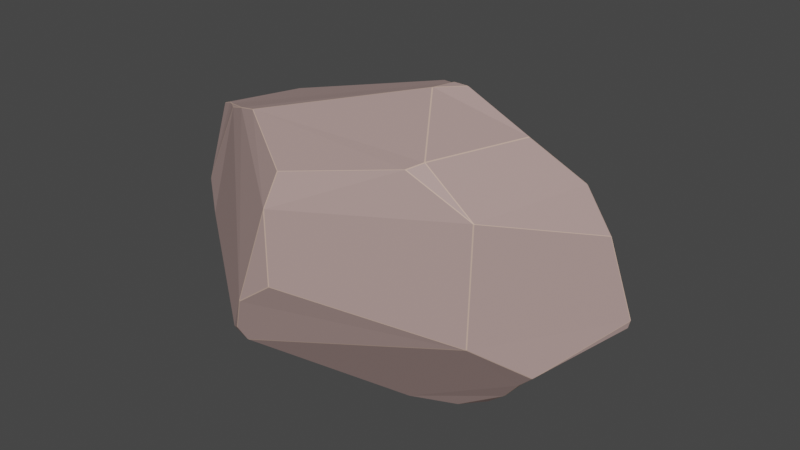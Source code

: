 # Source: Moyen_cailloux2.blend  (saved by Blender 3.4.6; exported with 4.5.12 LTS)
import bpy
from mathutils import Matrix  # noqa: F401  (used for matrix-valued properties, if any)

bpy.ops.wm.read_factory_settings(use_empty=True)
scene = bpy.context.scene
scene.name = 'Scene'

# ---- collections
col_collection = bpy.data.collections.new('Collection'); scene.collection.children.link(col_collection)

# ---- materials (node trees are filled in below, after node groups)
mat_main = bpy.data.materials.new('Main')
mat_main.use_transparent_shadow = False
mat_main.diffuse_color = (0.4385, 0.3064, 0.2865, 1.0)
mat_main.roughness = 0.7
mat_edges = bpy.data.materials.new('Edges')
mat_edges.use_transparent_shadow = False
mat_edges.diffuse_color = (0.6267, 0.436, 0.3522, 1.0)
mat_edges.roughness = 0.7

# ---- material node trees
mat_main.use_nodes = True; mat_main.node_tree.nodes.clear()
_N = mat_main.node_tree.nodes; _L = mat_main.node_tree.links
n0 = _N.new('ShaderNodeBsdfPrincipled'); n0.name = 'Principled BSDF'; n0.location = (10, 300)
n0.distribution = 'GGX'
n0.subsurface_method = 'RANDOM_WALK_SKIN'
n0.inputs[0].default_value = (0.4385, 0.3064, 0.2865, 1.0)
n0.inputs[2].default_value = 0.7
n0.inputs[3].default_value = 1.45
n0.inputs[27].default_value = (0.0, 0.0, 0.0, 1.0)
n0.inputs[28].default_value = 1.0
n1 = _N.new('ShaderNodeOutputMaterial'); n1.name = 'Material Output'; n1.location = (300, 300)
n2 = _N.new('ShaderNodeNormalMap'); n2.name = 'Normal Map'; n2.location = (-300, -300)
n2.label = 'Normal/Map'
n2.inputs[0].default_value = 0.0
_L.new(n0.outputs[0], n1.inputs[0])
_L.new(n2.outputs[0], n0.inputs[5])
n1.is_active_output = True
mat_edges.use_nodes = True; mat_edges.node_tree.nodes.clear()
_N = mat_edges.node_tree.nodes; _L = mat_edges.node_tree.links
n0 = _N.new('ShaderNodeBsdfPrincipled'); n0.name = 'Principled BSDF'; n0.location = (10, 300)
n0.distribution = 'GGX'
n0.subsurface_method = 'RANDOM_WALK_SKIN'
n0.inputs[0].default_value = (0.6267, 0.436, 0.3522, 1.0)
n0.inputs[2].default_value = 0.7
n0.inputs[3].default_value = 1.45
n0.inputs[27].default_value = (0.0, 0.0, 0.0, 1.0)
n0.inputs[28].default_value = 1.0
n1 = _N.new('ShaderNodeOutputMaterial'); n1.name = 'Material Output'; n1.location = (300, 300)
n2 = _N.new('ShaderNodeNormalMap'); n2.name = 'Normal Map'; n2.location = (-300, -300)
n2.label = 'Normal/Map'
n2.inputs[0].default_value = 0.0
_L.new(n0.outputs[0], n1.inputs[0])
_L.new(n2.outputs[0], n0.inputs[5])
n1.is_active_output = True

# ---- world
world_world = bpy.data.worlds.new('World'); scene.world = world_world
world_world.use_nodes = True; world_world.node_tree.nodes.clear()
_N = world_world.node_tree.nodes; _L = world_world.node_tree.links
n0 = _N.new('ShaderNodeOutputWorld'); n0.name = 'World Output'; n0.location = (300, 300)
n1 = _N.new('ShaderNodeBackground'); n1.name = 'Background'; n1.location = (10, 300)
n1.inputs[0].default_value = (0.05088, 0.05088, 0.05088, 1.0)
_L.new(n1.outputs[0], n0.inputs[0])
n0.is_active_output = True
world_world.color = (0.05088, 0.05088, 0.05088)
world_world.use_sun_shadow = False
world_world.sun_shadow_jitter_overblur = 0.0

# ---- meshes
me_cube_051 = bpy.data.meshes.new('Cube.051')
me_cube_051.from_pydata([(-0.7568, 0.3291, -0.3979), (-0.7598, 0.3238, -0.398), (-0.7593, 0.3279, -0.3939), (-0.6927, 0.2908, 0.4771), (-0.6917, 0.2955, 0.475), (-0.6951, 0.2922, 0.4732), (0.6962, -0.2562, -0.453), (0.6985, -0.2517, -0.4533), (0.7208, -0.2079, -0.424), (0.699, -0.2544, -0.4502), (0.5671, -0.5309, 0.4885), (0.5546, -0.5368, 0.5017), (0.5638, -0.5357, 0.4881), (0.5676, -0.5312, 0.4849), (0.3427, -0.6248, 0.7001), (0.3477, -0.6202, 0.7002), (0.3415, -0.6231, 0.7014), (0.8095, 0.273, -0.2852), (0.7974, 0.2851, -0.298), (0.7913, 0.2766, -0.307), (0.7944, 0.2892, -0.3012), (0.7981, 0.2866, -0.2925), (0.6919, 0.1582, 0.5096), (0.695, 0.154, 0.5083), (0.696, 0.1575, 0.5048), (0.6693, 0.1869, 0.4996), (-0.2373, 0.08396, -0.9446), (-0.2325, 0.0828, -0.9458), (-0.236, 0.07947, -0.9459), (-0.9253, -0.1758, -0.08166), (-0.9234, -0.175, -0.06921), (-0.9265, -0.1719, -0.07938), (-0.9258, -0.1725, -0.08554), (-0.8558, -0.2538, -0.2626), (-0.8532, -0.2569, -0.2656), (-0.8547, -0.2575, -0.2597), (-0.5015, -0.4621, 0.6432), (-0.5004, -0.4587, 0.6463), (-0.5428, -0.4222, 0.6217), (-0.3806, 0.9604, -0.0644), (-0.3859, 0.9567, -0.06658), (-0.4141, 0.9295, -0.06064), (-0.3852, 0.9578, -0.06277), (-0.3199, 0.9762, -0.09868), (-0.3112, 0.9809, -0.09815), (-0.3083, 0.9806, -0.1026), (-0.3112, 0.9786, -0.1031), (0.1157, 0.2017, 0.8275), (0.1226, 0.1991, 0.8305), (0.1119, 0.218, 0.8202), (0.108, 0.2159, 0.821), (0.3457, -0.152, -0.9223), (0.3536, -0.152, -0.9175), (0.3467, -0.1555, -0.9211), (0.34, -0.1551, -0.9237), (0.2517, 0.05002, 0.9016), (0.2519, 0.04515, 0.9027), (0.2579, 0.04647, 0.9013), (0.2579, 0.04905, 0.9003), (0.1795, -0.2736, -0.9174), (0.1744, -0.273, -0.9186), (0.178, -0.2694, -0.92), (-0.277, -0.9085, -0.4325), (-0.2814, -0.9081, -0.4301), (-0.2804, -0.907, -0.4343), (-0.05812, -0.9755, -0.01535), (-0.05467, -0.9742, -0.0188), (-0.05344, -0.974, -0.01441), (-0.2045, -0.9757, -0.1911), (-0.2026, -0.977, -0.1815), (-0.2087, -0.9753, -0.1884), (0.898, 0.1623, -0.1711), (0.8974, 0.159, -0.1738), (0.8973, 0.1598, -0.1781), (0.8964, 0.1648, -0.1795), (0.8901, 0.1626, -0.2238), (0.8883, 0.165, -0.2277), (0.8895, 0.1675, -0.2236), (0.202, 0.04716, 0.9042), (0.198, 0.04411, 0.9039), (0.2026, 0.0423, 0.9053), (0.1739, -0.07593, 0.9027), (0.1712, -0.08568, 0.9028), (0.1727, -0.09086, 0.9024), (0.1766, -0.08588, 0.9029), (0.1794, -0.07278, 0.9041), (-0.2038, 0.984, 0.04336), (-0.1971, 0.983, 0.05186), (-0.1918, 0.9839, 0.05079), (-0.04329, 0.9363, 0.2223), (-0.04696, 0.9347, 0.226), (-0.04102, 0.9349, 0.2265), (0.08481, 0.8902, 0.2446), (0.08891, 0.8874, 0.2456), (0.09225, 0.8861, 0.2406), (0.08598, 0.8904, 0.241), (-0.3644, -0.8136, -0.5189), (-0.36, -0.8173, -0.5199), (-0.3571, -0.8224, -0.5168), (-0.361, -0.8203, -0.5157), (-0.6312, -0.3434, 0.5663), (-0.6356, -0.3418, 0.5602), (-0.6309, -0.3467, 0.5625), (-0.3887, -0.5392, 0.6983), (-0.387, -0.5364, 0.7006), (-0.3909, -0.5331, 0.7001), (0.3823, -0.5417, 0.7253), (0.3791, -0.5365, 0.729), (0.3767, -0.5447, 0.7272), (0.3806, -0.5469, 0.7244), (0.5382, 0.5887, -0.441), (0.5331, 0.5927, -0.4363), (0.5399, 0.5881, -0.4374), (0.542, 0.4975, -0.5929), (0.5452, 0.5, -0.5893), (0.5471, 0.4968, -0.5901), (0.6127, 0.5286, -0.4953), (0.6129, 0.5261, -0.4996), (0.6109, 0.5293, -0.4989), (-0.383, 0.05191, -0.8797), (-0.3874, 0.05214, -0.8771), (-0.384, 0.0564, -0.8788), (-0.7052, 0.1488, -0.5908), (-0.7077, 0.1515, -0.5873), (-0.7039, 0.1537, -0.5906), (-0.6778, -0.2849, 0.546), (-0.6984, -0.2574, 0.5353), (-0.7011, -0.2594, 0.5316), (-0.754, -0.1978, 0.5065), (-0.7554, -0.2012, 0.5035), (-0.8355, -0.1312, 0.4499), (-0.8342, -0.1276, 0.4528), (-0.8371, -0.1274, 0.4486), (-0.5552, 0.7814, -0.02525), (-0.5576, 0.7778, -0.02213), (-0.5537, 0.781, -0.02046), (-0.5545, 0.7731, -0.05667), (-0.578, 0.7487, -0.05597), (-0.58, 0.7471, -0.05155), (-0.575, 0.7544, -0.05119), (0.1442, 0.7487, -0.5209), (0.1307, 0.7526, -0.5228), (0.1265, 0.7547, -0.5207), (0.128, 0.7572, -0.5186), (-0.06774, 0.501, 0.6951), (-0.06372, 0.5028, 0.6944), (-0.06851, 0.5051, 0.6923), (0.03496, 0.8707, 0.354), (0.03596, 0.8739, 0.3496), (0.03308, 0.877, 0.3462), (0.03043, 0.8742, 0.351), (0.5473, -0.1477, -0.7245), (0.5501, -0.1496, -0.7199), (0.5442, -0.1518, -0.7261), (0.5397, -0.1486, -0.7338), (0.4495, -0.08844, -0.8643), (0.4546, -0.08778, -0.8603), (0.452, -0.09182, -0.8625), (0.6331, -0.2182, -0.5584), (0.6356, -0.2197, -0.5541), (0.6297, -0.2223, -0.5598), (0.52, 0.01453, 0.7406), (0.5201, 0.01202, 0.7414), (0.5241, 0.01127, 0.7377), (0.8197, 0.08925, 0.3066), (0.8204, 0.08858, 0.303), (0.8213, 0.09256, 0.3021), (0.547, -0.5374, -0.2291), (0.5529, -0.5322, -0.232), (0.5557, -0.5304, -0.2292), (0.5519, -0.535, -0.2259), (-0.2587, -0.8562, -0.5265), (-0.2628, -0.8607, -0.5229), (-0.2662, -0.8597, -0.5237), (-0.2646, -0.8565, -0.5272), (-0.05801, -0.8624, 0.5977), (-0.06133, -0.8637, 0.5959), (-0.05628, -0.864, 0.5964), (-0.07986, -0.9381, 0.4043), (-0.08419, -0.9377, 0.4045), (-0.08354, -0.9411, 0.3854), (-0.1861, 0.04439, -0.9477), (-0.1753, 0.03516, -0.9481), (-0.1918, 0.04281, -0.9476)], [], [(167, 66, 68), (21, 116, 112), (84, 162, 57), (59, 53, 153), (181, 141, 113, 155), (70, 179, 36), (86, 44, 39), (150, 90, 146), (90, 87, 135), (87, 42, 135), (168, 171, 59, 160), (61, 182, 54), (68, 62, 172), (29, 35, 102), (17, 74, 77), (142, 26, 121), (181, 27, 141), (49, 58, 161), (139, 133, 41), (158, 152, 19), (115, 20, 151, 156), (169, 72, 165, 13), (160, 6, 168), (104, 175, 16), (16, 108, 104), (167, 68, 172), (69, 65, 180), (56, 80, 85), (99, 63, 70), (169, 9, 72), (84, 107, 162), (143, 88, 95, 111), (81, 79, 47), (110, 114, 140), (101, 127, 30), (129, 130, 30), (64, 98, 173), (103, 36, 179), (110, 118, 114), (37, 105, 82), (50, 126, 37, 82), (127, 129, 30), (70, 102, 35, 99), (163, 106, 10, 23), (12, 14, 178), (14, 177, 178), (71, 21, 166), (108, 83, 104), (38, 125, 100), (55, 48, 78), (146, 90, 135, 4), (3, 126, 50, 144), (179, 176, 103), (89, 95, 88), (143, 45, 88), (157, 154, 52), (3, 131, 128), (128, 126, 3), (21, 112, 94, 24), (115, 117, 20), (145, 49, 22), (22, 49, 161), (155, 51, 181), (22, 147, 145), (97, 119, 60, 174), (119, 28, 183), (142, 0, 137, 46), (136, 40, 43), (70, 36, 102), (93, 148, 25), (34, 122, 120, 96), (18, 76, 7, 159), (124, 142, 121), (160, 59, 153), (132, 5, 31), (91, 149, 92), (24, 166, 21), (33, 32, 1, 123), (15, 11, 109), (183, 60, 119), (12, 178, 67, 170), (8, 75, 73), (10, 164, 23), (124, 0, 142), (5, 134, 138), (0, 1, 2), (3, 4, 5), (6, 7, 8, 9), (10, 11, 12, 13), (14, 15, 16), (17, 18, 19, 20, 21), (22, 23, 24, 25), (26, 27, 28), (29, 30, 31, 32), (33, 34, 35), (36, 37, 38), (39, 40, 41, 42), (43, 44, 45, 46), (47, 48, 49, 50), (51, 52, 53, 54), (55, 56, 57, 58), (59, 60, 61), (62, 63, 64), (65, 66, 67), (68, 69, 70), (71, 72, 73, 74), (75, 76, 77), (78, 79, 80), (81, 82, 83, 84, 85), (86, 87, 88), (89, 90, 91), (92, 93, 94, 95), (96, 97, 98, 99), (100, 101, 102), (103, 104, 105), (106, 107, 108, 109), (110, 111, 112), (113, 114, 115), (116, 117, 118), (119, 120, 121), (122, 123, 124), (125, 126, 127), (130, 131, 132), (133, 134, 135), (136, 137, 138, 139), (140, 141, 142, 143), (144, 145, 146), (147, 148, 149, 150), (151, 152, 153, 154), (155, 156, 157), (158, 159, 160), (161, 162, 163), (164, 165, 166), (167, 168, 169, 170), (171, 172, 173, 174), (175, 176, 177), (178, 179, 180), (181, 182, 183), (32, 33, 35, 29), (39, 44, 43, 40), (95, 89, 91, 92), (67, 178, 180, 65), (70, 63, 62, 68), (21, 71, 74, 17), (73, 75, 77, 74), (17, 77, 76, 18), (55, 78, 80, 56), (79, 81, 85, 80), (44, 86, 88, 45), (38, 100, 102, 36), (105, 37, 36, 103), (118, 110, 112, 116), (28, 119, 121, 26), (99, 35, 34, 96), (100, 125, 127, 101), (126, 128, 129, 127), (128, 131, 130, 129), (131, 3, 5, 132), (132, 31, 30, 130), (37, 126, 125, 38), (40, 136, 139, 41), (137, 0, 2, 138), (3, 144, 146, 4), (147, 22, 25, 148), (149, 91, 90, 150), (92, 149, 148, 93), (51, 155, 157, 52), (154, 157, 156, 151), (155, 113, 115, 156), (160, 153, 152, 158), (6, 160, 159, 7), (7, 76, 75, 8), (163, 23, 22, 161), (166, 24, 23, 164), (165, 72, 71, 166), (164, 10, 13, 165), (98, 64, 63, 99), (16, 175, 177, 14), (176, 179, 178, 177), (179, 70, 69, 180), (27, 181, 183, 28), (53, 59, 61, 54), (66, 167, 170, 67), (78, 48, 47, 79), (84, 57, 56, 85), (119, 97, 96, 120), (162, 107, 106, 163), (11, 15, 14, 12), (169, 13, 12, 170), (143, 111, 110, 140), (117, 115, 114, 118), (140, 114, 113, 141), (144, 50, 49, 145), (153, 53, 52, 154), (174, 60, 59, 171), (97, 174, 173, 98), (54, 182, 181, 51), (60, 183, 182, 61), (65, 69, 68, 66), (48, 55, 58, 49), (83, 108, 107, 84), (31, 2, 1, 32), (87, 90, 89, 88), (42, 87, 86, 39), (104, 83, 82, 105), (15, 109, 108, 16), (120, 122, 124, 121), (123, 1, 0, 124), (122, 34, 33, 123), (41, 133, 135, 42), (133, 139, 138, 134), (134, 5, 4, 135), (26, 142, 141, 27), (142, 46, 45, 143), (150, 146, 145, 147), (111, 95, 94, 112), (116, 21, 20, 117), (57, 162, 161, 58), (168, 6, 9, 169), (172, 62, 64, 173), (175, 104, 103, 176), (158, 19, 18, 159), (151, 20, 19, 152), (8, 73, 72, 9), (167, 172, 171, 168), (101, 30, 29, 102), (10, 106, 109, 11), (81, 47, 50, 82), (93, 25, 24, 94), (136, 43, 46, 137), (2, 31, 5, 138)])
me_cube_051.polygons.foreach_set('use_smooth', [True] * 231)
me_cube_051.polygons.foreach_set('material_index', [0, 0, 0, 0, 0, 0, 0, 0, 0, 0, 0, 0, 0, 0, 0, 0, 0, 0, 0, 0, 0, 0, 0, 0, 0, 0, 0, 0, 0, 0, 0, 0, 0, 0, 0, 0, 0, 0, 0, 0, 0, 0, 0, 0, 0, 0, 0, 0, 0, 0, 0, 0, 0, 0, 0, 0, 0, 0, 0, 0, 0, 0, 0, 0, 0, 0, 0, 0, 0, 0, 0, 0, 0, 0, 0, 0, 0, 0, 0, 0, 0, 0, 0, 0, 0, 1, 1, 1, 1, 1, 1, 1, 1, 1, 1, 1, 1, 1, 1, 1, 1, 1, 1, 1, 1, 1, 1, 1, 1, 1, 1, 1, 1, 1, 1, 1, 1, 1, 1, 1, 1, 1, 1, 1, 1, 1, 1, 1, 1, 1, 1, 1, 1, 1, 1, 1, 1, 1, 1, 1, 1, 1, 1, 1, 1, 1, 1, 1, 1, 1, 1, 1, 1, 1, 1, 1, 1, 1, 1, 1, 1, 1, 1, 1, 1, 1, 1, 1, 1, 1, 1, 1, 1, 1, 1, 1, 1, 1, 1, 1, 1, 1, 1, 1, 1, 1, 1, 1, 1, 1, 1, 1, 1, 1, 1, 1, 1, 1, 1, 1, 1, 1, 1, 1, 1, 1, 1, 1, 1, 1, 1, 1, 1, 1, 1, 1, 1, 1, 1, 1, 1, 1, 1, 1, 1, 1, 1, 1, 1, 1, 0])
_k = set([(0, 1), (0, 2), (0, 124), (0, 137), (0, 142), (1, 2), (1, 32), (1, 123), (2, 31), (2, 138), (3, 4), (3, 5), (3, 126), (3, 128), (3, 131), (3, 144), (4, 5), (4, 135), (4, 146), (5, 31), (5, 132), (5, 134), (5, 138), (6, 7), (6, 9), (6, 160), (6, 168), (7, 8), (7, 76), (7, 159), (8, 9), (8, 73), (8, 75), (9, 72), (9, 169), (10, 11), (10, 13), (10, 23), (10, 106), (10, 164), (11, 12), (11, 15), (11, 109), (12, 13), (12, 14), (12, 170), (12, 178), (13, 165), (13, 169), (14, 15), (14, 16), (14, 177), (14, 178), (15, 16), (15, 109), (16, 104), (16, 108), (16, 175), (17, 18), (17, 21), (17, 74), (17, 77), (18, 19), (18, 76), (18, 159), (19, 20), (19, 152), (19, 158), (20, 21), (20, 115), (20, 117), (20, 151), (21, 24), (21, 71), (21, 112), (21, 116), (21, 166), (22, 23), (22, 25), (22, 49), (22, 145), (22, 147), (22, 161), (23, 24), (23, 163), (23, 164), (24, 25), (24, 94), (24, 166), (25, 93), (25, 148), (26, 27), (26, 28), (26, 121), (26, 142), (27, 28), (27, 141), (27, 181), (28, 119), (28, 183), (29, 30), (29, 32), (29, 35), (29, 102), (30, 31), (30, 101), (30, 127), (30, 129), (30, 130), (31, 32), (31, 132), (32, 33), (33, 34), (33, 35), (33, 123), (34, 35), (34, 96), (34, 122), (35, 99), (35, 102), (36, 37), (36, 38), (36, 70), (36, 102), (36, 103), (36, 179), (37, 38), (37, 82), (37, 105), (37, 126), (38, 100), (38, 125), (39, 40), (39, 42), (39, 44), (39, 86), (40, 41), (40, 43), (40, 136), (41, 42), (41, 133), (41, 139), (42, 87), (42, 135), (43, 44), (43, 46), (43, 136), (44, 45), (44, 86), (45, 46), (45, 88), (45, 143), (46, 137), (46, 142), (47, 48), (47, 50), (47, 79), (47, 81), (48, 49), (48, 55), (48, 78), (49, 50), (49, 58), (49, 145), (49, 161), (50, 82), (50, 126), (50, 144), (51, 52), (51, 54), (51, 155), (51, 181), (52, 53), (52, 154), (52, 157), (53, 54), (53, 59), (53, 153), (54, 61), (54, 182), (55, 56), (55, 58), (55, 78), (56, 57), (56, 80), (56, 85), (57, 58), (57, 84), (57, 162), (58, 161), (59, 60), (59, 61), (59, 153), (59, 160), (59, 171), (60, 61), (60, 119), (60, 174), (60, 183), (61, 182), (62, 63), (62, 64), (62, 68), (62, 172), (63, 64), (63, 70), (63, 99), (64, 98), (64, 173), (65, 66), (65, 67), (65, 69), (65, 180), (66, 67), (66, 68), (66, 167), (67, 170), (67, 178), (68, 69), (68, 70), (68, 167), (69, 70), (69, 180), (70, 99), (70, 102), (70, 179), (71, 72), (71, 74), (71, 166), (72, 73), (72, 165), (72, 169), (73, 74), (73, 75), (74, 77), (75, 76), (75, 77), (76, 77), (78, 79), (78, 80), (79, 80), (79, 81), (80, 85), (81, 82), (81, 85), (82, 83), (82, 105), (83, 84), (83, 104), (83, 108), (84, 85), (84, 107), (84, 162), (86, 87), (86, 88), (87, 88), (87, 90), (87, 135), (88, 89), (88, 95), (88, 143), (89, 90), (89, 91), (89, 95), (90, 91), (90, 135), (90, 146), (90, 150), (91, 92), (91, 149), (92, 93), (92, 95), (92, 149), (93, 94), (93, 148), (94, 95), (94, 112), (95, 111), (96, 97), (96, 99), (96, 120), (97, 98), (97, 119), (97, 174), (98, 99), (98, 173), (100, 101), (100, 102), (100, 125), (101, 102), (101, 127), (103, 104), (103, 105), (103, 176), (103, 179), (104, 105), (104, 108), (104, 175), (106, 107), (106, 109), (106, 163), (107, 108), (107, 162), (108, 109), (110, 111), (110, 112), (110, 114), (110, 118), (110, 140), (111, 112), (111, 143), (112, 116), (113, 114), (113, 115), (113, 141), (113, 155), (114, 115), (114, 118), (114, 140), (115, 117), (115, 156), (116, 117), (116, 118), (117, 118), (119, 120), (119, 121), (119, 183), (120, 121), (120, 122), (121, 124), (122, 123), (122, 124), (123, 124), (124, 142), (125, 126), (125, 127), (126, 127), (126, 128), (127, 129), (128, 129), (128, 131), (129, 130), (130, 131), (130, 132), (131, 132), (133, 134), (133, 135), (133, 139), (134, 135), (134, 138), (136, 137), (136, 139), (137, 138), (138, 139), (140, 141), (140, 143), (141, 142), (141, 181), (142, 143), (144, 145), (144, 146), (145, 146), (145, 147), (146, 150), (147, 148), (147, 150), (148, 149), (149, 150), (151, 152), (151, 154), (151, 156), (152, 153), (152, 158), (153, 154), (153, 160), (154, 157), (155, 156), (155, 157), (155, 181), (156, 157), (158, 159), (159, 160), (160, 168), (161, 162), (161, 163), (162, 163), (164, 165), (164, 166), (165, 166), (167, 168), (167, 170), (167, 172), (168, 169), (168, 171), (169, 170), (171, 172), (171, 174), (172, 173), (173, 174), (175, 176), (175, 177), (176, 177), (176, 179), (177, 178), (178, 179), (178, 180), (179, 180), (181, 182), (181, 183), (182, 183)])
me_cube_051.attributes.new('sharp_edge', 'BOOLEAN', 'EDGE').data.foreach_set('value', [ (min(e.vertices), max(e.vertices)) in _k for e in me_cube_051.edges])
_uv = me_cube_051.uv_layers.new(name='UVMap')
_uv.uv.foreach_set('vector', [0.4744, 0.7454, 0.5075, 0.8746, 0.483, 0.8996, 0.4555, 0.5586, 0.339, 0.5555, 0.4582, 0.5068, 0.707, 0.6349, 0.6503, 0.6224, 0.6964, 0.6183, 0.3002, 0.6613, 0.3245, 0.6409, 0.3665, 0.6434, 0.2243, 0.6168, 0.27, 0.5248, 0.3248, 0.5616, 0.3428, 0.6345, 0.4831, 0.9006, 0.7537, 0.7366, 0.5943, 0.9339, 0.5124, 0.3452, 0.4957, 0.3291, 0.5002, 0.3157, 0.7365, 0.5114, 0.5374, 0.3729, 0.7487, 0.555, 0.5375, 0.3723, 0.5134, 0.3462, 0.5054, 0.2797, 0.5134, 0.3462, 0.5004, 0.3147, 0.5053, 0.2796, 0.4733, 0.7434, 0.2232, 0.727, 0.3002, 0.6613, 0.3941, 0.659, 0.2997, 0.6606, 0.2265, 0.618, 0.3232, 0.6408, 0.4899, 0.9039, 0.2228, 0.7362, 0.2246, 0.7289, 0.4931, 0.9968, 0.4693, 0.9986, 0.8365, 0.6628, 0.4531, 0.5634, 0.4788, 0.5855, 0.4678, 0.5864, 0.2695, 0.5246, 0.2183, 0.6103, 0.1991, 0.6153, 0.2243, 0.6168, 0.2189, 0.6105, 0.27, 0.5249, 0.7165, 0.5911, 0.6964, 0.618, 0.6503, 0.6221, 0.5011, 0.274, 0.5047, 0.2793, 0.5006, 0.3087, 0.3947, 0.6582, 0.3679, 0.643, 0.4482, 0.5624, 0.326, 0.5615, 0.449, 0.5602, 0.367, 0.6427, 0.3438, 0.6344, 0.4743, 0.7432, 0.4802, 0.5866, 0.575, 0.6051, 0.6736, 0.6834, 0.3944, 0.659, 0.4164, 0.6703, 0.4738, 0.7436, 0.7947, 0.6955, 0.7539, 0.7177, 0.7033, 0.6928, 0.7033, 0.6928, 0.6929, 0.6826, 0.7947, 0.6955, 0.4744, 0.7454, 0.483, 0.8996, 0.2246, 0.7289, 0.4861, 0.8981, 0.5097, 0.874, 0.7448, 0.7413, 0.6974, 0.6184, 0.7063, 0.6169, 0.7069, 0.6331, 0.2127, 0.7251, 0.4514, 0.8943, 0.4736, 0.8931, 0.4743, 0.7432, 0.417, 0.67, 0.4802, 0.5866, 0.707, 0.6349, 0.6923, 0.6816, 0.6503, 0.6224, 0.2711, 0.5235, 0.5126, 0.3476, 0.5391, 0.3939, 0.3278, 0.5448, 0.7076, 0.6335, 0.707, 0.6166, 0.7161, 0.5935, 0.3273, 0.5458, 0.3252, 0.5612, 0.2719, 0.5254, 0.8348, 0.6646, 0.8375, 0.6576, 0.4992, 0.991, 0.843, 0.6494, 0.8496, 0.6424, 0.4993, 0.9909, 0.2198, 0.7344, 0.2108, 0.7238, 0.2217, 0.7273, 0.6017, 0.9158, 0.5952, 0.9333, 0.7547, 0.7359, 0.3273, 0.5458, 0.3345, 0.5567, 0.3252, 0.5612, 0.5947, 0.9332, 0.6009, 0.9164, 0.7072, 0.6356, 0.7171, 0.5914, 0.8401, 0.6543, 0.5947, 0.9332, 0.7074, 0.6354, 0.8375, 0.6576, 0.843, 0.6494, 0.4993, 0.9909, 0.4842, 0.8994, 0.8357, 0.6637, 0.4693, 0.9986, 0.2127, 0.7251, 0.6496, 0.6225, 0.6921, 0.6822, 0.6745, 0.6832, 0.6073, 0.602, 0.6742, 0.6843, 0.7023, 0.6936, 0.5431, 0.8759, 0.7023, 0.6936, 0.7527, 0.7186, 0.5411, 0.8773, 0.4807, 0.5859, 0.4512, 0.5605, 0.5746, 0.6045, 0.6929, 0.6826, 0.7077, 0.6355, 0.7947, 0.6955, 0.8277, 0.6665, 0.8381, 0.6576, 0.8362, 0.6626, 0.6975, 0.6177, 0.7152, 0.594, 0.7064, 0.6162, 0.7529, 0.5576, 0.5384, 0.3735, 0.5058, 0.2802, 0.8344, 0.5856, 0.8357, 0.5871, 0.8392, 0.6554, 0.7171, 0.5914, 0.7537, 0.5587, 0.7541, 0.7367, 0.7531, 0.7194, 0.6017, 0.9158, 0.537, 0.3729, 0.5391, 0.3939, 0.5132, 0.3471, 0.2711, 0.5235, 0.4944, 0.3302, 0.5125, 0.3477, 0.3434, 0.6349, 0.3653, 0.6428, 0.3257, 0.6405, 0.8358, 0.5871, 0.8515, 0.64, 0.8449, 0.647, 0.8449, 0.647, 0.8393, 0.6555, 0.8358, 0.5871, 0.4506, 0.5605, 0.4582, 0.5068, 0.7336, 0.5053, 0.6063, 0.6014, 0.326, 0.5615, 0.3353, 0.557, 0.4494, 0.5601, 0.7533, 0.5585, 0.7167, 0.5911, 0.6597, 0.584, 0.6598, 0.584, 0.7167, 0.591, 0.6503, 0.6221, 0.3428, 0.6345, 0.3241, 0.6404, 0.2244, 0.6169, 0.6597, 0.584, 0.7411, 0.515, 0.7533, 0.5585, 0.2105, 0.7232, 0.1993, 0.6159, 0.2992, 0.6611, 0.2219, 0.7268, 0.1992, 0.6159, 0.2184, 0.611, 0.2236, 0.617, 0.2695, 0.5245, 0.1478, 0.5788, 0.4991, 0.2746, 0.4941, 0.3299, 0.5004, 0.2782, 0.4999, 0.3146, 0.4956, 0.3274, 0.4842, 0.8995, 0.5929, 0.9354, 0.8359, 0.6634, 0.7349, 0.5055, 0.7409, 0.5145, 0.6124, 0.5978, 0.1394, 0.666, 0.1591, 0.6052, 0.1987, 0.6158, 0.2098, 0.7228, 0.45, 0.5608, 0.4668, 0.587, 0.4162, 0.6693, 0.3955, 0.6586, 0.1593, 0.6046, 0.2695, 0.5246, 0.1991, 0.6153, 0.3941, 0.6589, 0.3003, 0.6613, 0.3665, 0.6434, 0.8499, 0.6372, 0.8341, 0.5841, 0.4985, 0.1018, 0.7484, 0.5041, 0.7413, 0.514, 0.7355, 0.5052, 0.6063, 0.6014, 0.5746, 0.6045, 0.4512, 0.5605, 0.4679, 0.09337, 0.4951, 0.102, 0.1491, 0.577, 0.1604, 0.6021, 0.7024, 0.6924, 0.6761, 0.6838, 0.6926, 0.6828, 0.2236, 0.617, 0.2994, 0.6611, 0.1994, 0.6159, 0.6742, 0.6843, 0.5432, 0.8757, 0.5081, 0.8743, 0.4751, 0.7442, 0.4229, 0.6606, 0.4678, 0.5874, 0.4792, 0.5865, 0.6745, 0.6832, 0.5757, 0.605, 0.6073, 0.602, 0.1593, 0.6046, 0.1478, 0.5788, 0.2695, 0.5246, 0.835, 0.5858, 0.5061, 0.2801, 0.502, 0.2741, 0.1478, 0.5788, 0.1475, 0.5792, 0.1474, 0.579, 0.8357, 0.5871, 0.8344, 0.5856, 0.8341, 0.5841, 0.4164, 0.6703, 0.4162, 0.6693, 0.4229, 0.6606, 0.417, 0.67, 0.6745, 0.6832, 0.6761, 0.6838, 0.6742, 0.6843, 0.6736, 0.6834, 0.7023, 0.6936, 0.7024, 0.6924, 0.7033, 0.6928, 0.4531, 0.5634, 0.45, 0.5608, 0.4482, 0.5624, 0.4494, 0.5601, 0.4512, 0.5605, 0.6598, 0.584, 0.6592, 0.5843, 0.6593, 0.5841, 0.6612, 0.5843, 0.2183, 0.6103, 0.2189, 0.6105, 0.2184, 0.611, 0.4931, 0.9968, 0.4981, 0.9922, 0.493, 0.9972, 0.4916, 0.9982, 0.4679, 0.09337, 0.468, 0.09282, 0.4696, 0.0907, 0.5952, 0.9333, 0.5943, 0.9342, 0.5942, 0.9344, 0.5002, 0.3157, 0.4999, 0.3146, 0.5006, 0.3087, 0.5004, 0.3147, 0.4956, 0.3274, 0.4957, 0.3291, 0.4944, 0.3302, 0.4941, 0.3299, 0.7161, 0.5935, 0.7152, 0.594, 0.7167, 0.5911, 0.7171, 0.5914, 0.3241, 0.6404, 0.3257, 0.6405, 0.3245, 0.6409, 0.3232, 0.6408, 0.6975, 0.6177, 0.6974, 0.6184, 0.6964, 0.6183, 0.6964, 0.618, 0.3002, 0.6613, 0.2994, 0.6611, 0.2997, 0.6606, 0.2228, 0.7362, 0.22, 0.7348, 0.2201, 0.7345, 0.5097, 0.874, 0.5077, 0.875, 0.509, 0.8742, 0.483, 0.8996, 0.4841, 0.8991, 0.4831, 0.9001, 0.4807, 0.5859, 0.4802, 0.5866, 0.4792, 0.5865, 0.4788, 0.5855, 0.4678, 0.5874, 0.4668, 0.587, 0.4678, 0.5864, 0.7064, 0.6162, 0.707, 0.6166, 0.7063, 0.6169, 0.7076, 0.6335, 0.7075, 0.6347, 0.7075, 0.635, 0.7075, 0.6348, 0.7074, 0.633, 0.5124, 0.3452, 0.5134, 0.3462, 0.5125, 0.3477, 0.537, 0.3729, 0.5371, 0.3725, 0.5372, 0.3733, 0.7355, 0.5052, 0.7353, 0.5052, 0.7351, 0.505, 0.7354, 0.505, 0.2098, 0.7228, 0.2101, 0.7232, 0.2102, 0.7234, 0.2102, 0.7234, 0.8362, 0.6626, 0.8368, 0.6626, 0.8366, 0.663, 0.6017, 0.9158, 0.6015, 0.916, 0.6006, 0.9172, 0.6921, 0.6822, 0.6923, 0.6816, 0.6929, 0.6826, 0.6926, 0.6828, 0.3273, 0.5458, 0.3267, 0.5453, 0.3274, 0.5456, 0.3248, 0.5616, 0.3252, 0.5612, 0.326, 0.5615, 0.339, 0.5555, 0.335, 0.5568, 0.3368, 0.556, 0.1993, 0.6159, 0.1987, 0.6158, 0.1991, 0.6153, 0.1591, 0.6052, 0.1588, 0.6051, 0.159, 0.6049, 0.8381, 0.6576, 0.8394, 0.6557, 0.8394, 0.6557, 0.8496, 0.6424, 0.8517, 0.6404, 0.8502, 0.6419, 0.5047, 0.2793, 0.5061, 0.2801, 0.5053, 0.2796, 0.5004, 0.2782, 0.5007, 0.2731, 0.5008, 0.2729, 0.5007, 0.2739, 0.2719, 0.5254, 0.27, 0.5249, 0.2695, 0.5245, 0.2711, 0.5235, 0.7537, 0.5587, 0.7533, 0.5585, 0.7529, 0.5576, 0.7411, 0.515, 0.7411, 0.5147, 0.7414, 0.5145, 0.7414, 0.5146, 0.367, 0.6427, 0.3679, 0.643, 0.3665, 0.6434, 0.3653, 0.6428, 0.3428, 0.6345, 0.3438, 0.6344, 0.3434, 0.6349, 0.3947, 0.6582, 0.3955, 0.6586, 0.3941, 0.6589, 0.6503, 0.6221, 0.6502, 0.6223, 0.6497, 0.6223, 0.5757, 0.605, 0.575, 0.6051, 0.5746, 0.6045, 0.4744, 0.7454, 0.4738, 0.7436, 0.4743, 0.7432, 0.4751, 0.7442, 0.2232, 0.727, 0.2246, 0.7289, 0.2217, 0.7273, 0.2219, 0.7268, 0.7539, 0.7177, 0.7543, 0.7179, 0.7538, 0.7178, 0.5411, 0.8773, 0.5429, 0.8764, 0.5429, 0.8764, 0.2244, 0.6169, 0.2265, 0.618, 0.2236, 0.617, 0.4951, 0.102, 0.4679, 0.09337, 0.4696, 0.0907, 0.4969, 0.0997, 0.5002, 0.3157, 0.4957, 0.3291, 0.4956, 0.3274, 0.4999, 0.3146, 0.5391, 0.3939, 0.537, 0.3729, 0.5372, 0.3733, 0.5393, 0.3939, 0.5081, 0.8743, 0.5432, 0.8757, 0.5413, 0.8763, 0.5079, 0.8748, 0.4736, 0.8931, 0.4514, 0.8943, 0.4613, 0.9015, 0.483, 0.9002, 0.4512, 0.5605, 0.4807, 0.5859, 0.4788, 0.5855, 0.4531, 0.5634, 0.4792, 0.5865, 0.4678, 0.5874, 0.4678, 0.5864, 0.4788, 0.5855, 0.4531, 0.5634, 0.4678, 0.5864, 0.4668, 0.587, 0.45, 0.5608, 0.6975, 0.6177, 0.7064, 0.6162, 0.7063, 0.6169, 0.6974, 0.6184, 0.707, 0.6166, 0.7076, 0.6335, 0.7069, 0.6331, 0.7063, 0.6169, 0.4957, 0.3291, 0.5124, 0.3452, 0.5125, 0.3477, 0.4944, 0.3302, 0.8277, 0.6665, 0.8362, 0.6626, 0.8366, 0.663, 0.8242, 0.6687, 0.6009, 0.9164, 0.5947, 0.9332, 0.5952, 0.9333, 0.6017, 0.9158, 0.3345, 0.5567, 0.3273, 0.5458, 0.3275, 0.5457, 0.3346, 0.5566, 0.2184, 0.611, 0.1992, 0.6159, 0.1991, 0.6153, 0.2183, 0.6103, 0.2127, 0.7251, 0.4693, 0.9986, 0.4671, 0.9992, 0.2118, 0.7251, 0.8362, 0.6626, 0.8381, 0.6576, 0.8375, 0.6576, 0.8348, 0.6646, 0.8393, 0.6555, 0.8449, 0.647, 0.843, 0.6494, 0.8375, 0.6576, 0.8449, 0.647, 0.8515, 0.64, 0.8496, 0.6424, 0.843, 0.6494, 0.8515, 0.64, 0.8358, 0.5871, 0.8341, 0.5841, 0.8499, 0.6372, 0.8499, 0.6372, 0.4985, 0.1018, 0.5055, 0.1126, 0.851, 0.6389, 0.5947, 0.9332, 0.8401, 0.6543, 0.8109, 0.6881, 0.6428, 0.8791, 0.4999, 0.3146, 0.5004, 0.2782, 0.5011, 0.274, 0.5006, 0.3087, 0.4991, 0.2746, 0.1478, 0.5788, 0.1489, 0.5777, 0.5006, 0.273, 0.8357, 0.5871, 0.7537, 0.5587, 0.7529, 0.5576, 0.8344, 0.5856, 0.7411, 0.515, 0.6597, 0.584, 0.6627, 0.5813, 0.7411, 0.5147, 0.7413, 0.514, 0.7484, 0.5041, 0.7488, 0.504, 0.7414, 0.5144, 0.7355, 0.5052, 0.7413, 0.514, 0.7409, 0.5145, 0.7349, 0.5055, 0.3241, 0.6404, 0.3428, 0.6345, 0.3434, 0.6349, 0.3257, 0.6405, 0.3653, 0.6428, 0.3434, 0.6349, 0.3438, 0.6344, 0.367, 0.6427, 0.3428, 0.6345, 0.3248, 0.5616, 0.326, 0.5615, 0.3438, 0.6344, 0.3941, 0.6589, 0.3665, 0.6434, 0.3679, 0.643, 0.3947, 0.6582, 0.4164, 0.6703, 0.3944, 0.659, 0.3955, 0.6586, 0.4162, 0.6693, 0.4162, 0.6693, 0.4668, 0.587, 0.4678, 0.5874, 0.4229, 0.6606, 0.6496, 0.6225, 0.6073, 0.602, 0.6073, 0.6018, 0.6497, 0.6223, 0.5746, 0.6045, 0.6063, 0.6014, 0.6073, 0.602, 0.5757, 0.605, 0.575, 0.6051, 0.4802, 0.5866, 0.4807, 0.5859, 0.5746, 0.6045, 0.5757, 0.605, 0.6745, 0.6832, 0.6736, 0.6834, 0.575, 0.6051, 0.2108, 0.7238, 0.2198, 0.7344, 0.2197, 0.7347, 0.2104, 0.7237, 0.7033, 0.6928, 0.7539, 0.7177, 0.7527, 0.7186, 0.7023, 0.6936, 0.7531, 0.7194, 0.7541, 0.7367, 0.7551, 0.7354, 0.7541, 0.718, 0.7537, 0.7366, 0.4831, 0.9006, 0.4861, 0.8981, 0.7448, 0.7413, 0.2189, 0.6105, 0.2243, 0.6168, 0.2236, 0.617, 0.2184, 0.611, 0.3245, 0.6409, 0.3002, 0.6613, 0.2997, 0.6606, 0.3232, 0.6408, 0.5075, 0.8746, 0.4744, 0.7454, 0.4751, 0.7442, 0.5081, 0.8743, 0.7064, 0.6162, 0.7152, 0.594, 0.7161, 0.5935, 0.707, 0.6166, 0.707, 0.6349, 0.6964, 0.6183, 0.6974, 0.6184, 0.7069, 0.6331, 0.1993, 0.6159, 0.2105, 0.7232, 0.2098, 0.7228, 0.1987, 0.6158, 0.6503, 0.6224, 0.6923, 0.6816, 0.6921, 0.6822, 0.6496, 0.6225, 0.6761, 0.6838, 0.7024, 0.6924, 0.7023, 0.6936, 0.6742, 0.6843, 0.4743, 0.7432, 0.6736, 0.6834, 0.6742, 0.6843, 0.4751, 0.7442, 0.2711, 0.5235, 0.3278, 0.5448, 0.3273, 0.5458, 0.2719, 0.5254, 0.3353, 0.557, 0.326, 0.5615, 0.3252, 0.5612, 0.3345, 0.5567, 0.2719, 0.5254, 0.3252, 0.5612, 0.3248, 0.5616, 0.27, 0.5248, 0.7537, 0.5587, 0.7171, 0.5914, 0.7167, 0.5911, 0.7533, 0.5585, 0.3665, 0.6434, 0.3245, 0.6409, 0.3257, 0.6405, 0.3653, 0.6428, 0.2219, 0.7268, 0.2992, 0.6611, 0.3002, 0.6613, 0.2232, 0.727, 0.2105, 0.7232, 0.2219, 0.7268, 0.2217, 0.7273, 0.2108, 0.7238, 0.3232, 0.6408, 0.2265, 0.618, 0.2244, 0.6169, 0.3241, 0.6404, 0.2994, 0.6611, 0.2236, 0.617, 0.2265, 0.618, 0.2997, 0.6606, 0.5097, 0.874, 0.4861, 0.8981, 0.483, 0.8996, 0.5075, 0.8746, 0.7152, 0.594, 0.6975, 0.6177, 0.6964, 0.618, 0.7165, 0.5911, 0.7077, 0.6355, 0.6929, 0.6826, 0.6923, 0.6816, 0.707, 0.6349, 0.4985, 0.1018, 0.4604, 0.2027, 0.4598, 0.2018, 0.4969, 0.1003, 0.5134, 0.3462, 0.5375, 0.3723, 0.537, 0.3729, 0.5132, 0.3471, 0.5004, 0.3147, 0.5134, 0.3462, 0.5124, 0.3452, 0.5002, 0.3157, 0.7947, 0.6955, 0.7077, 0.6355, 0.7077, 0.6351, 0.795, 0.6954, 0.7024, 0.6924, 0.6926, 0.6828, 0.6929, 0.6826, 0.7033, 0.6928, 0.1987, 0.6158, 0.1591, 0.6052, 0.1593, 0.6046, 0.1991, 0.6153, 0.1604, 0.6021, 0.1491, 0.577, 0.1478, 0.5788, 0.1593, 0.6046, 0.1591, 0.6052, 0.1394, 0.666, 0.1392, 0.6658, 0.1588, 0.6051, 0.5006, 0.3087, 0.5047, 0.2793, 0.5053, 0.2796, 0.5004, 0.3147, 0.5047, 0.2793, 0.5011, 0.274, 0.502, 0.2741, 0.5061, 0.2801, 0.5061, 0.2801, 0.835, 0.5858, 0.8344, 0.5856, 0.5058, 0.2802, 0.2183, 0.6103, 0.2695, 0.5246, 0.27, 0.5249, 0.2189, 0.6105, 0.2695, 0.5245, 0.4941, 0.3299, 0.4944, 0.3302, 0.2711, 0.5235, 0.7365, 0.5114, 0.7487, 0.555, 0.7533, 0.5585, 0.7411, 0.515, 0.3278, 0.5448, 0.5391, 0.3939, 0.5382, 0.3952, 0.3274, 0.5455, 0.339, 0.5555, 0.4555, 0.5586, 0.4494, 0.5601, 0.3353, 0.557, 0.6964, 0.6183, 0.6503, 0.6224, 0.6503, 0.6221, 0.6964, 0.618, 0.4738, 0.7436, 0.4164, 0.6703, 0.417, 0.67, 0.4743, 0.7432, 0.2246, 0.7289, 0.2228, 0.7362, 0.2198, 0.7344, 0.2217, 0.7273, 0.7539, 0.7177, 0.7947, 0.6955, 0.7949, 0.6957, 0.7543, 0.7179, 0.3947, 0.6582, 0.4482, 0.5624, 0.45, 0.5608, 0.3955, 0.6586, 0.367, 0.6427, 0.449, 0.5602, 0.4482, 0.5624, 0.3679, 0.643, 0.4229, 0.6606, 0.4792, 0.5865, 0.4802, 0.5866, 0.417, 0.67, 0.4744, 0.7454, 0.2246, 0.7289, 0.2232, 0.727, 0.4733, 0.7434, 0.8348, 0.6646, 0.4992, 0.991, 0.4931, 0.9968, 0.8365, 0.6628, 0.6745, 0.6832, 0.6921, 0.6822, 0.6926, 0.6828, 0.6761, 0.6838, 0.7076, 0.6335, 0.7161, 0.5935, 0.7171, 0.5914, 0.7074, 0.6354, 0.7349, 0.5055, 0.6124, 0.5978, 0.6063, 0.6014, 0.7336, 0.5053, 0.5004, 0.2782, 0.4956, 0.3274, 0.4941, 0.3299, 0.4991, 0.2746, 0.4604, 0.2027, 0.4985, 0.1018, 0.8343, 0.5848, 0.502, 0.2741])
me_cube_051.materials.append(mat_main)
me_cube_051.materials.append(mat_edges)
me_cube_051.update()
me_cube_051.normals_split_custom_set([tuple(v) for v in zip(*[iter([0.4505, -0.8057, -0.3846, 0.4505, -0.8057, -0.3846, 0.4505, -0.8057, -0.3846, 0.7034, 0.6881, 0.1782, 0.7034, 0.6881, 0.1782, 0.7034, 0.6881, 0.1782, 0.4726, -0.28, 0.8356, 0.4726, -0.28, 0.8356, 0.4726, -0.28, 0.8356, 0.496, -0.7177, -0.4888, 0.496, -0.7177, -0.4888, 0.496, -0.7177, -0.4888, 0.1688, 0.4251, -0.8893, 0.1688, 0.4251, -0.8893, 0.1688, 0.4251, -0.8893, 0.1688, 0.4251, -0.8893, -0.6891, -0.6995, 0.1891, -0.6891, -0.6995, 0.1891, -0.6891, -0.6995, 0.1891, -0.2161, 0.966, 0.1423, -0.2161, 0.966, 0.1423, -0.2161, 0.966, 0.1423, -0.4404, 0.6704, 0.5971, -0.4404, 0.6704, 0.5971, -0.4404, 0.6704, 0.5971, -0.4839, 0.6413, 0.5954, -0.4839, 0.6413, 0.5954, -0.4839, 0.6413, 0.5954, -0.4722, 0.6039, 0.6421, -0.4722, 0.6039, 0.6421, -0.4722, 0.6039, 0.6421, 0.4806, -0.7013, -0.5265, 0.4806, -0.7013, -0.5265, 0.4806, -0.7013, -0.5265, 0.4806, -0.7013, -0.5265, 0.02333, -0.06514, -0.9976, 0.02333, -0.06514, -0.9976, 0.02333, -0.06514, -0.9976, 0.4503, -0.8162, -0.3621, 0.4482, -0.8173, -0.3621, 0.4498, -0.8164, -0.3621, -0.6445, -0.7589, 0.09305, -0.6445, -0.7589, 0.09305, -0.6445, -0.7589, 0.09305, 0.8191, 0.5658, -0.09443, 0.8191, 0.5658, -0.09443, 0.8191, 0.5658, -0.09443, -0.4105, 0.6355, -0.6539, -0.4122, 0.636, -0.6524, -0.4114, 0.6358, -0.6531, 0.2894, 0.394, -0.8724, 0.2894, 0.394, -0.8724, 0.2894, 0.394, -0.8724, 0.449, 0.6692, 0.592, 0.449, 0.6692, 0.592, 0.449, 0.6692, 0.592, -0.7333, 0.6663, -0.1349, -0.7333, 0.6663, -0.1349, -0.7333, 0.6663, -0.1349, 0.8811, -0.04226, -0.471, 0.8811, -0.04226, -0.471, 0.8811, -0.04226, -0.471, 0.8105, 0.1198, -0.5734, 0.8105, 0.1198, -0.5734, 0.8105, 0.1198, -0.5734, 0.8105, 0.1198, -0.5734, 0.9111, -0.4113, 0.02524, 0.9111, -0.4113, 0.02524, 0.9111, -0.4113, 0.02524, 0.9111, -0.4113, 0.02524, 0.5015, -0.6842, -0.5294, 0.5015, -0.6842, -0.5294, 0.5015, -0.6842, -0.5294, -0.04134, -0.3383, 0.9401, -0.04134, -0.3383, 0.9401, -0.04134, -0.3383, 0.9401, -0.03658, -0.2981, 0.9538, -0.03658, -0.2981, 0.9538, -0.03658, -0.2981, 0.9538, 0.4559, -0.8131, -0.362, 0.4503, -0.8162, -0.3621, 0.4498, -0.8164, -0.3621, -0.08176, -0.9934, 0.08012, -0.08176, -0.9934, 0.08012, -0.08176, -0.9934, 0.08012, 0.0534, -0.02046, 0.9984, 0.0534, -0.02046, 0.9984, 0.0534, -0.02046, 0.9984, -0.7641, -0.6431, 0.05103, -0.7641, -0.6431, 0.05103, -0.7641, -0.6431, 0.05103, 0.895, -0.4455, 0.02375, 0.895, -0.4455, 0.02375, 0.895, -0.4455, 0.02375, 0.453, -0.1364, 0.881, 0.453, -0.1364, 0.881, 0.453, -0.1364, 0.881, 0.3975, 0.9073, -0.1371, 0.3975, 0.9073, -0.1371, 0.3975, 0.9073, -0.1371, 0.3975, 0.9073, -0.1371, -0.5611, 0.1048, 0.8211, -0.5611, 0.1048, 0.8211, -0.5611, 0.1048, 0.8211, 0.4129, 0.7902, -0.453, 0.4129, 0.7902, -0.453, 0.4129, 0.7902, -0.453, -0.7992, -0.5606, 0.2169, -0.7992, -0.5606, 0.2169, -0.7992, -0.5606, 0.2169, -0.7128, -0.6784, 0.178, -0.7128, -0.6784, 0.178, -0.7128, -0.6784, 0.178, -0.3639, -0.798, -0.4804, -0.3639, -0.798, -0.4804, -0.3639, -0.798, -0.4804, -0.6344, -0.71, 0.3056, -0.6344, -0.71, 0.3056, -0.6344, -0.71, 0.3056, 0.2924, 0.8268, -0.4805, 0.2924, 0.8268, -0.4805, 0.2924, 0.8268, -0.4805, -0.3945, 0.0812, 0.9153, -0.3945, 0.0812, 0.9153, -0.3945, 0.0812, 0.9153, -0.4081, 0.1343, 0.903, -0.4081, 0.1343, 0.903, -0.4081, 0.1343, 0.903, -0.4081, 0.1343, 0.903, -0.7624, -0.6169, 0.1954, -0.7624, -0.6169, 0.1954, -0.7624, -0.6169, 0.1954, -0.7444, -0.6597, 0.1034, -0.7444, -0.6597, 0.1034, -0.7444, -0.6597, 0.1034, -0.7444, -0.6597, 0.1034, 0.8097, -0.1908, 0.5549, 0.8097, -0.1908, 0.5549, 0.8097, -0.1908, 0.5549, 0.8097, -0.1908, 0.5549, 0.506, -0.8452, 0.1724, 0.506, -0.8452, 0.1724, 0.506, -0.8452, 0.1724, 0.4405, -0.8544, 0.2756, 0.4405, -0.8544, 0.2756, 0.4405, -0.8544, 0.2756, 0.6495, 0.7299, 0.2129, 0.6495, 0.7299, 0.2129, 0.6495, 0.7299, 0.2129, -0.03646, -0.374, 0.9267, -0.03646, -0.374, 0.9267, -0.03646, -0.374, 0.9267, -0.6945, -0.3309, 0.6388, -0.6945, -0.3309, 0.6388, -0.6945, -0.3309, 0.6388, 0.02115, 0.445, 0.8953, 0.02115, 0.445, 0.8953, 0.02115, 0.445, 0.8953, -0.4544, 0.6818, 0.5733, -0.4544, 0.6818, 0.5733, -0.4544, 0.6818, 0.5733, -0.4544, 0.6818, 0.5733, -0.3817, 0.1243, 0.9159, -0.3817, 0.1243, 0.9159, -0.3817, 0.1243, 0.9159, -0.3817, 0.1243, 0.9159, -0.6021, -0.7178, 0.3497, -0.6021, -0.7178, 0.3497, -0.6021, -0.7178, 0.3497, 0.3386, 0.9404, -0.03249, 0.3386, 0.9404, -0.03249, 0.3386, 0.9404, -0.03249, 0.2672, 0.9375, -0.2231, 0.2672, 0.9375, -0.2231, 0.2672, 0.9375, -0.2231, 0.6302, -0.4542, -0.6297, 0.6302, -0.4542, -0.6297, 0.6302, -0.4542, -0.6297, -0.4828, 0.1129, 0.8684, -0.4828, 0.1129, 0.8684, -0.4828, 0.1129, 0.8684, -0.3679, 0.1018, 0.9243, -0.3679, 0.1018, 0.9243, -0.3679, 0.1018, 0.9243, 0.7147, 0.6733, 0.1893, 0.7147, 0.6733, 0.1893, 0.7147, 0.6733, 0.1893, 0.7147, 0.6733, 0.1893, 0.7897, 0.09795, -0.6056, 0.7897, 0.09795, -0.6056, 0.7897, 0.09795, -0.6056, 0.4318, 0.5736, 0.6961, 0.4318, 0.5736, 0.6961, 0.4318, 0.5736, 0.6961, 0.4276, 0.5898, 0.685, 0.4276, 0.5898, 0.685, 0.4276, 0.5898, 0.685, 0.2083, 0.452, -0.8673, 0.2083, 0.452, -0.8673, 0.2083, 0.452, -0.8673, 0.4265, 0.55, 0.7181, 0.4265, 0.55, 0.7181, 0.4265, 0.55, 0.7181, -0.2738, -0.3787, -0.8841, -0.2738, -0.3787, -0.8841, -0.2738, -0.3787, -0.8841, -0.2738, -0.3787, -0.8841, -0.3277, -0.3545, -0.8757, -0.3277, -0.3545, -0.8757, -0.3277, -0.3545, -0.8757, -0.4423, 0.6043, -0.6627, -0.4423, 0.6043, -0.6627, -0.4423, 0.6043, -0.6627, -0.4423, 0.6043, -0.6627, -0.4941, 0.4125, -0.7653, -0.4941, 0.4125, -0.7653, -0.4941, 0.4125, -0.7653, -0.7125, -0.681, 0.1694, -0.7125, -0.681, 0.1694, -0.7125, -0.681, 0.1694, 0.6263, 0.6659, 0.4054, 0.6263, 0.6659, 0.4054, 0.6263, 0.6659, 0.4054, -0.6839, -0.2921, -0.6686, -0.6839, -0.2921, -0.6686, -0.6839, -0.2921, -0.6686, -0.6839, -0.2921, -0.6686, 0.7628, 0.04615, -0.645, 0.7628, 0.04615, -0.645, 0.7628, 0.04615, -0.645, 0.7628, 0.04615, -0.645, -0.4027, 0.6333, -0.6608, -0.4105, 0.6355, -0.6539, -0.4114, 0.6358, -0.6531, 0.5083, -0.6675, -0.5442, 0.5083, -0.6675, -0.5442, 0.5083, -0.6675, -0.5442, -0.9412, 0.3106, 0.1332, -0.9412, 0.3106, 0.1332, -0.9412, 0.3106, 0.1332, 0.2882, 0.9198, 0.2663, 0.2882, 0.9198, 0.2663, 0.2882, 0.9198, 0.2663, 0.6872, 0.6981, 0.2011, 0.6872, 0.6981, 0.2011, 0.6872, 0.6981, 0.2011, -0.9307, 0.07038, -0.359, -0.9307, 0.07038, -0.359, -0.9307, 0.07038, -0.359, -0.9307, 0.07038, -0.359, 0.699, -0.4866, 0.5241, 0.699, -0.4866, 0.5241, 0.699, -0.4866, 0.5241, -0.3182, -0.4458, -0.8367, -0.3182, -0.4458, -0.8367, -0.3182, -0.4458, -0.8367, 0.5608, -0.8273, 0.03289, 0.5608, -0.8273, 0.03289, 0.5608, -0.8273, 0.03289, 0.5608, -0.8273, 0.03289, 0.9278, -0.334, -0.1666, 0.9278, -0.334, -0.1666, 0.9278, -0.334, -0.1666, 0.8133, -0.1679, 0.557, 0.8133, -0.1679, 0.557, 0.8133, -0.1679, 0.557, -0.3941, 0.6232, -0.6755, -0.3941, 0.6232, -0.6755, -0.3941, 0.6232, -0.6755, -0.8717, 0.4484, 0.1975, -0.8717, 0.4484, 0.1975, -0.8717, 0.4484, 0.1975, -0.8065, 0.4615, -0.3696, -0.8065, 0.4615, -0.3696, -0.8065, 0.4615, -0.3696, -0.701, 0.4092, 0.5841, -0.701, 0.4092, 0.5841, -0.701, 0.4092, 0.5841, 0.9026, -0.2505, -0.35, 0.9026, -0.2505, -0.35, 0.9026, -0.2505, -0.35, 0.9026, -0.2505, -0.35, 0.74, -0.5487, 0.389, 0.74, -0.5487, 0.389, 0.74, -0.5487, 0.389, 0.74, -0.5487, 0.389, 0.3359, -0.3835, 0.8603, 0.3359, -0.3835, 0.8603, 0.3359, -0.3835, 0.8603, 0.837, 0.3736, -0.3998, 0.837, 0.3736, -0.3998, 0.837, 0.3736, -0.3998, 0.837, 0.3736, -0.3998, 0.837, 0.3736, -0.3998, 0.638, 0.6173, 0.4603, 0.638, 0.6173, 0.4603, 0.638, 0.6173, 0.4603, 0.638, 0.6173, 0.4603, -0.1791, 0.221, -0.9587, -0.1791, 0.221, -0.9587, -0.1791, 0.221, -0.9587, -0.9345, -0.3457, 0.08532, -0.9345, -0.3457, 0.08532, -0.9345, -0.3457, 0.08532, -0.9345, -0.3457, 0.08532, -0.8605, -0.4366, -0.2625, -0.8605, -0.4366, -0.2625, -0.8605, -0.4366, -0.2625, -0.682, -0.3635, 0.6347, -0.682, -0.3635, 0.6347, -0.682, -0.3635, 0.6347, -0.6802, 0.7269, -0.09471, -0.6802, 0.7269, -0.09471, -0.6802, 0.7269, -0.09471, -0.6802, 0.7269, -0.09471, -0.4418, 0.8126, -0.3802, -0.4418, 0.8126, -0.3802, -0.4418, 0.8126, -0.3802, -0.4418, 0.8126, -0.3802, -0.1625, 0.375, 0.9126, -0.1625, 0.375, 0.9126, -0.1625, 0.375, 0.9126, -0.1625, 0.375, 0.9126, 0.4392, -0.1797, -0.8802, 0.4392, -0.1797, -0.8802, 0.4392, -0.1797, -0.8802, 0.4392, -0.1797, -0.8802, 0.1975, 0.261, 0.9449, 0.1975, 0.261, 0.9449, 0.1975, 0.261, 0.9449, 0.1975, 0.261, 0.9449, 0.1472, -0.4831, -0.8631, 0.1472, -0.4831, -0.8631, 0.1472, -0.4831, -0.8631, -0.2561, -0.9225, -0.2888, -0.2561, -0.9225, -0.2888, -0.2561, -0.9225, -0.2888, 0.3106, -0.9493, -0.04894, 0.3106, -0.9493, -0.04894, 0.3106, -0.9493, -0.04894, -0.1643, -0.9817, -0.09584, -0.1643, -0.9817, -0.09584, -0.1643, -0.9817, -0.09584, 0.9921, 0.0578, -0.1109, 0.9921, 0.0578, -0.1109, 0.9921, 0.0578, -0.1109, 0.9921, 0.0578, -0.1109, 0.9287, 0.1336, -0.3459, 0.9287, 0.1336, -0.3459, 0.9287, 0.1336, -0.3459, -0.2107, 0.1876, 0.9594, -0.2107, 0.1876, 0.9594, -0.2107, 0.1876, 0.9594, -0.1151, -0.03103, 0.9929, -0.1151, -0.03103, 0.9929, -0.1151, -0.03103, 0.9929, -0.1151, -0.03103, 0.9929, -0.1151, -0.03103, 0.9929, -0.1208, 0.9688, 0.2164, -0.1208, 0.9688, 0.2164, -0.1208, 0.9688, 0.2164, -0.06237, 0.9295, 0.3635, -0.06237, 0.9295, 0.3635, -0.06237, 0.9295, 0.3635, 0.5505, 0.8137, 0.1866, 0.5505, 0.8137, 0.1866, 0.5505, 0.8137, 0.1866, 0.5505, 0.8137, 0.1866, -0.5629, -0.6061, -0.5619, -0.5629, -0.6061, -0.5619, -0.5629, -0.6061, -0.5619, -0.5629, -0.6061, -0.5619, -0.7554, -0.5214, 0.3969, -0.7554, -0.5214, 0.3969, -0.7554, -0.5214, 0.3969, -0.4163, -0.4009, 0.8161, -0.4163, -0.4009, 0.8161, -0.4163, -0.4009, 0.8161, 0.4494, -0.3068, 0.839, 0.4494, -0.3068, 0.839, 0.4494, -0.3068, 0.839, 0.4494, -0.3068, 0.839, 0.5454, 0.8291, -0.1232, 0.5454, 0.8291, -0.1232, 0.5454, 0.8291, -0.1232, 0.4739, 0.4694, -0.745, 0.4739, 0.4694, -0.745, 0.4739, 0.4694, -0.745, 0.7805, 0.5463, -0.304, 0.7805, 0.5463, -0.304, 0.7805, 0.5463, -0.304, -0.507, 0.07177, -0.8589, -0.507, 0.07177, -0.8589, -0.507, 0.07177, -0.8589, -0.7064, 0.226, -0.6708, -0.7064, 0.226, -0.6708, -0.7064, 0.226, -0.6708, -0.6972, -0.2603, 0.668, -0.6972, -0.2603, 0.668, -0.6972, -0.2603, 0.668, -0.8181, -0.1658, 0.5506, -0.8181, -0.1658, 0.5506, -0.8181, -0.1658, 0.5506, -0.6902, 0.6747, 0.2616, -0.6902, 0.6747, 0.2616, -0.6902, 0.6747, 0.2616, -0.709, 0.6355, -0.3056, -0.709, 0.6355, -0.3056, -0.709, 0.6355, -0.3056, -0.709, 0.6355, -0.3056, 0.235, 0.7263, -0.646, 0.235, 0.7263, -0.646, 0.235, 0.7263, -0.646, 0.235, 0.7263, -0.646, -0.08997, 0.5574, 0.8254, -0.08997, 0.5574, 0.8254, -0.08997, 0.5574, 0.8254, 0.1832, 0.7854, 0.5912, 0.1832, 0.7854, 0.5912, 0.1832, 0.7854, 0.5912, 0.1832, 0.7854, 0.5912, 0.7399, -0.3389, -0.5811, 0.7399, -0.3389, -0.5811, 0.7399, -0.3389, -0.5811, 0.7399, -0.3389, -0.5811, 0.6072, 0.02712, -0.7941, 0.6072, 0.02712, -0.7941, 0.6072, 0.02712, -0.7941, 0.7254, -0.4147, -0.5494, 0.7199, -0.4173, -0.5546, 0.7211, -0.4168, -0.5535, 0.6858, 0.2543, 0.6819, 0.6858, 0.2543, 0.6819, 0.6858, 0.2543, 0.6819, 0.9627, -0.1511, 0.2246, 0.9627, -0.1511, 0.2246, 0.9627, -0.1511, 0.2246, 0.6063, -0.7577, -0.2414, 0.6063, -0.7577, -0.2414, 0.6063, -0.7577, -0.2414, 0.6063, -0.7577, -0.2414, 0.06511, -0.7082, -0.703, 0.06511, -0.7082, -0.703, 0.06511, -0.7082, -0.703, 0.06511, -0.7082, -0.703, -0.1193, -0.7075, 0.6965, -0.1193, -0.7075, 0.6965, -0.1193, -0.7075, 0.6965, -0.07898, -0.9822, 0.1704, -0.07898, -0.9822, 0.1704, -0.07898, -0.9822, 0.1704, -0.02803, 0.01491, -0.9995, -0.02803, 0.01491, -0.9995, -0.02803, 0.01491, -0.9995, -0.9066, -0.3793, -0.1848, -0.9066, -0.3793, -0.1848, -0.9066, -0.3793, -0.1848, -0.9066, -0.3793, -0.1848, -0.4249, 0.8249, -0.3728, -0.4249, 0.8249, -0.3728, -0.4249, 0.8249, -0.3728, -0.4249, 0.8249, -0.3728, 0.3086, 0.9366, 0.1658, 0.3086, 0.9366, 0.1658, 0.3086, 0.9366, 0.1658, 0.3086, 0.9366, 0.1658, 0.2745, -0.9564, 0.09944, 0.2745, -0.9564, 0.09944, 0.2745, -0.9564, 0.09944, 0.2745, -0.9564, 0.09944, -0.2184, -0.9551, -0.2002, -0.2184, -0.9551, -0.2002, -0.2184, -0.9551, -0.2002, -0.2184, -0.9551, -0.2002, 0.7485, 0.6604, 0.06041, 0.7485, 0.6604, 0.06041, 0.7485, 0.6604, 0.06041, 0.7485, 0.6604, 0.06041, 0.9806, 0.1302, -0.1465, 0.9806, 0.1302, -0.1465, 0.9806, 0.1302, -0.1465, 0.9806, 0.1302, -0.1465, 0.8208, 0.3646, -0.4398, 0.8208, 0.3646, -0.4398, 0.8208, 0.3646, -0.4398, 0.8208, 0.3646, -0.4398, 0.03839, 0.2186, 0.9751, 0.03839, 0.2186, 0.9751, 0.03839, 0.2186, 0.9751, 0.03839, 0.2186, 0.9751, -0.2685, 0.04458, 0.9623, -0.2685, 0.04458, 0.9623, -0.2685, 0.04458, 0.9623, -0.2685, 0.04458, 0.9623, 0.0388, 0.9979, -0.05133, 0.0388, 0.9979, -0.05133, 0.0388, 0.9979, -0.05133, 0.0388, 0.9979, -0.05133, -0.736, -0.541, 0.4069, -0.736, -0.541, 0.4069, -0.736, -0.541, 0.4069, -0.736, -0.541, 0.4069, -0.6145, -0.4229, 0.6659, -0.6145, -0.4229, 0.6659, -0.6145, -0.4229, 0.6659, -0.6145, -0.4229, 0.6659, 0.5607, 0.8171, -0.1336, 0.5607, 0.8171, -0.1336, 0.5607, 0.8171, -0.1336, 0.5607, 0.8171, -0.1336, -0.4251, 0.1158, -0.8977, -0.4251, 0.1158, -0.8977, -0.4251, 0.1158, -0.8977, -0.4251, 0.1158, -0.8977, -0.7811, -0.5584, -0.2795, -0.7811, -0.5584, -0.2795, -0.7811, -0.5584, -0.2795, -0.7811, -0.5584, -0.2795, -0.7746, -0.469, 0.4242, -0.7746, -0.469, 0.4242, -0.7746, -0.469, 0.4242, -0.7746, -0.469, 0.4242, -0.6754, -0.3068, 0.6706, -0.6754, -0.3068, 0.6706, -0.6754, -0.3068, 0.6706, -0.6754, -0.3068, 0.6706, -0.6959, -0.2936, 0.6554, -0.6959, -0.2936, 0.6554, -0.6959, -0.2936, 0.6554, -0.6959, -0.2936, 0.6554, -0.7902, 0.2343, 0.5663, -0.7902, 0.2343, 0.5663, -0.7902, 0.2343, 0.5663, -0.7902, 0.2343, 0.5663, -0.927, -0.3265, 0.1846, -0.927, -0.3265, 0.1846, -0.927, -0.3265, 0.1846, -0.927, -0.3265, 0.1846, -0.5637, -0.1023, 0.8196, -0.5637, -0.1023, 0.8196, -0.5637, -0.1023, 0.8196, -0.5637, -0.1023, 0.8196, -0.6579, 0.5782, -0.4825, -0.6579, 0.5782, -0.4825, -0.6579, 0.5782, -0.4825, -0.6579, 0.5782, -0.4825, -0.8013, 0.5445, -0.2481, -0.8013, 0.5445, -0.2481, -0.8013, 0.5445, -0.2481, -0.8013, 0.5445, -0.2481, -0.4256, 0.4529, 0.7834, -0.4256, 0.4529, 0.7834, -0.4256, 0.4529, 0.7834, -0.4256, 0.4529, 0.7834, 0.5375, 0.6203, 0.5713, 0.5375, 0.6203, 0.5713, 0.5375, 0.6203, 0.5713, 0.5375, 0.6203, 0.5713, -0.0768, 0.8781, 0.4722, -0.0768, 0.8781, 0.4722, -0.0768, 0.8781, 0.4722, -0.0768, 0.8781, 0.4722, 0.469, 0.8133, 0.3445, 0.469, 0.8133, 0.3445, 0.469, 0.8133, 0.3445, 0.469, 0.8133, 0.3445, 0.5183, -0.06799, -0.8525, 0.5183, -0.06799, -0.8525, 0.5183, -0.06799, -0.8525, 0.5183, -0.06799, -0.8525, 0.7687, -0.1937, -0.6096, 0.7687, -0.1937, -0.6096, 0.7687, -0.1937, -0.6096, 0.7687, -0.1937, -0.6096, 0.5282, 0.2864, -0.7994, 0.5282, 0.2864, -0.7994, 0.5282, 0.2864, -0.7994, 0.5282, 0.2864, -0.7994, 0.7211, -0.4168, -0.5535, 0.7258, -0.4145, -0.549, 0.7258, -0.4145, -0.549, 0.7254, -0.4147, -0.5494, 0.7168, -0.3973, -0.573, 0.7168, -0.3973, -0.573, 0.7168, -0.3973, -0.573, 0.7168, -0.3973, -0.573, 0.8871, -0.1732, -0.4279, 0.8871, -0.1732, -0.4279, 0.8871, -0.1732, -0.4279, 0.8871, -0.1732, -0.4279, 0.6828, 0.2725, 0.6778, 0.6828, 0.2725, 0.6778, 0.6828, 0.2725, 0.6778, 0.6828, 0.2725, 0.6778, 0.86, 0.2147, 0.463, 0.86, 0.2147, 0.463, 0.86, 0.2147, 0.463, 0.86, 0.2147, 0.463, 0.969, -0.213, 0.1253, 0.969, -0.213, 0.1253, 0.969, -0.213, 0.1253, 0.969, -0.213, 0.1253, 0.9262, -0.3183, 0.202, 0.9262, -0.3183, 0.202, 0.9262, -0.3183, 0.202, 0.9262, -0.3183, 0.202, -0.521, -0.7892, -0.3251, -0.521, -0.7892, -0.3251, -0.521, -0.7892, -0.3251, -0.521, -0.7892, -0.3251, 0.1095, -0.5434, 0.8323, 0.1095, -0.5434, 0.8323, 0.1095, -0.5434, 0.8323, 0.1095, -0.5434, 0.8323, -0.07944, -0.9266, 0.3676, -0.07944, -0.9266, 0.3676, -0.07944, -0.9266, 0.3676, -0.07944, -0.9266, 0.3676, -0.4155, -0.8981, 0.1442, -0.4155, -0.8981, 0.1442, -0.4155, -0.8981, 0.1442, -0.4155, -0.8981, 0.1442, -0.01719, 0.02777, -0.9995, -0.01719, 0.02777, -0.9995, -0.01719, 0.02777, -0.9995, -0.01719, 0.02777, -0.9995, 0.2897, -0.4375, -0.8513, 0.2897, -0.4375, -0.8513, 0.2897, -0.4375, -0.8513, 0.2897, -0.4375, -0.8513, 0.5446, -0.8245, -0.1535, 0.5446, -0.8245, -0.1535, 0.5446, -0.8245, -0.1535, 0.5446, -0.8245, -0.1535, -0.287, 0.2922, 0.9123, -0.287, 0.2922, 0.9123, -0.287, 0.2922, 0.9123, -0.287, 0.2922, 0.9123, 0.2554, -0.1451, 0.9559, 0.2554, -0.1451, 0.9559, 0.2554, -0.1451, 0.9559, 0.2554, -0.1451, 0.9559, -0.481, -0.3461, -0.8055, -0.481, -0.3461, -0.8055, -0.481, -0.3461, -0.8055, -0.481, -0.3461, -0.8055, 0.6325, -0.1793, 0.7536, 0.6325, -0.1793, 0.7536, 0.6325, -0.1793, 0.7536, 0.6325, -0.1793, 0.7536, 0.6284, -0.686, 0.3668, 0.6284, -0.686, 0.3668, 0.6284, -0.686, 0.3668, 0.6284, -0.686, 0.3668, 0.7596, -0.6503, -0.01333, 0.7596, -0.6503, -0.01333, 0.7596, -0.6503, -0.01333, 0.7596, -0.6503, -0.01333, 0.4105, 0.8619, -0.2976, 0.4105, 0.8619, -0.2976, 0.4105, 0.8619, -0.2976, 0.4105, 0.8619, -0.2976, 0.6061, 0.5141, -0.607, 0.6061, 0.5141, -0.607, 0.6061, 0.5141, -0.607, 0.6061, 0.5141, -0.607, 0.2841, 0.6514, -0.7036, 0.2841, 0.6514, -0.7036, 0.2841, 0.6514, -0.7036, 0.2841, 0.6514, -0.7036, -0.005743, 0.4009, 0.9161, -0.005743, 0.4009, 0.9161, -0.005743, 0.4009, 0.9161, -0.005743, 0.4009, 0.9161, 0.5857, -0.5636, -0.5825, 0.5857, -0.5636, -0.5825, 0.5857, -0.5636, -0.5825, 0.5857, -0.5636, -0.5825, 0.1216, -0.6144, -0.7796, 0.1216, -0.6144, -0.7796, 0.1216, -0.6144, -0.7796, 0.1216, -0.6144, -0.7796, -0.311, -0.6244, -0.7165, -0.311, -0.6244, -0.7165, -0.311, -0.6244, -0.7165, -0.311, -0.6244, -0.7165, 0.1161, 0.1888, -0.9751, 0.1161, 0.1888, -0.9751, 0.1161, 0.1888, -0.9751, 0.1161, 0.1888, -0.9751, -0.1464, -0.2578, -0.9551, -0.1464, -0.2578, -0.9551, -0.1464, -0.2578, -0.9551, -0.1464, -0.2578, -0.9551, 0.2006, -0.9656, -0.1657, 0.2006, -0.9656, -0.1657, 0.2006, -0.9656, -0.1657, 0.2006, -0.9656, -0.1657, 0.2235, 0.5695, 0.791, 0.2235, 0.5695, 0.791, 0.2235, 0.5695, 0.791, 0.2235, 0.5695, 0.791, 0.2131, -0.2669, 0.9399, 0.2131, -0.2669, 0.9399, 0.2131, -0.2669, 0.9399, 0.2131, -0.2669, 0.9399, -0.962, 0.24, -0.1299, -0.962, 0.24, -0.1299, -0.962, 0.24, -0.1299, -0.962, 0.24, -0.1299, -0.09096, 0.9366, 0.3384, -0.09096, 0.9366, 0.3384, -0.09096, 0.9366, 0.3384, -0.09096, 0.9366, 0.3384, -0.3462, 0.858, 0.3795, -0.3462, 0.858, 0.3795, -0.3462, 0.858, 0.3795, -0.3462, 0.858, 0.3795, -0.2314, -0.145, 0.962, -0.2314, -0.145, 0.962, -0.2314, -0.145, 0.962, -0.2314, -0.145, 0.962, 0.3538, -0.4324, 0.8293, 0.3538, -0.4324, 0.8293, 0.3538, -0.4324, 0.8293, 0.3538, -0.4324, 0.8293, -0.6204, 0.2035, -0.7574, -0.6204, 0.2035, -0.7574, -0.6204, 0.2035, -0.7574, -0.6204, 0.2035, -0.7574, -0.7151, 0.4077, -0.5678, -0.7151, 0.4077, -0.5678, -0.7151, 0.4077, -0.5678, -0.7151, 0.4077, -0.5678, -0.8382, -0.1203, -0.532, -0.8382, -0.1203, -0.532, -0.8382, -0.1203, -0.532, -0.8382, -0.1203, -0.532, -0.6651, 0.6976, 0.2665, -0.6651, 0.6976, 0.2665, -0.6651, 0.6976, 0.2665, -0.6651, 0.6976, 0.2665, -0.8226, 0.5675, 0.03603, -0.8226, 0.5675, 0.03603, -0.8226, 0.5675, 0.03603, -0.8226, 0.5675, 0.03603, -0.7146, 0.5886, 0.3781, -0.7146, 0.5886, 0.3781, -0.7146, 0.5886, 0.3781, -0.7146, 0.5886, 0.3781, -0.09652, 0.5685, -0.817, -0.09652, 0.5685, -0.817, -0.09652, 0.5685, -0.817, -0.09652, 0.5685, -0.817, -0.3079, 0.6655, -0.6799, -0.3079, 0.6655, -0.6799, -0.3079, 0.6655, -0.6799, -0.3079, 0.6655, -0.6799, 0.01422, 0.677, 0.7359, 0.01422, 0.677, 0.7359, 0.01422, 0.677, 0.7359, 0.01422, 0.677, 0.7359, 0.5686, 0.8225, 0.0139, 0.5686, 0.8225, 0.0139, 0.5686, 0.8225, 0.0139, 0.5686, 0.8225, 0.0139, 0.8565, 0.4599, -0.2343, 0.8565, 0.4599, -0.2343, 0.8565, 0.4599, -0.2343, 0.8565, 0.4599, -0.2343, 0.526, 0.2856, 0.8011, 0.526, 0.2856, 0.8011, 0.526, 0.2856, 0.8011, 0.526, 0.2856, 0.8011, 0.7145, -0.6241, -0.3163, 0.7145, -0.6241, -0.3163, 0.7145, -0.6241, -0.3163, 0.7145, -0.6241, -0.3163, -0.1308, -0.8674, -0.4801, -0.1308, -0.8674, -0.4801, -0.1308, -0.8674, -0.4801, -0.1308, -0.8674, -0.4801, -0.2515, -0.5128, 0.8208, -0.2515, -0.5128, 0.8208, -0.2515, -0.5128, 0.8208, -0.2515, -0.5128, 0.8208, 0.8373, 0.009511, -0.5466, 0.8373, 0.009511, -0.5466, 0.8373, 0.009511, -0.5466, 0.8373, 0.009511, -0.5466, 0.856, 0.01642, -0.5167, 0.856, 0.01642, -0.5167, 0.856, 0.01642, -0.5167, 0.856, 0.01642, -0.5167, 0.9204, -0.38, -0.09241, 0.9204, -0.38, -0.09241, 0.9204, -0.38, -0.09241, 0.9204, -0.38, -0.09241, 0.4654, -0.7714, -0.4341, 0.4654, -0.7714, -0.4341, 0.4654, -0.7714, -0.4341, 0.4654, -0.7714, -0.4341, -0.7407, -0.6511, 0.1659, -0.7407, -0.6511, 0.1659, -0.7407, -0.6511, 0.1659, -0.7407, -0.6511, 0.1659, 0.7518, -0.3276, 0.5722, 0.7518, -0.3276, 0.5722, 0.7518, -0.3276, 0.5722, 0.7518, -0.3276, 0.5722, -0.4827, 0.1333, 0.8656, -0.4827, 0.1333, 0.8656, -0.4827, 0.1333, 0.8656, -0.4827, 0.1333, 0.8656, 0.6851, 0.6707, 0.2841, 0.6851, 0.6707, 0.2841, 0.6851, 0.6707, 0.2841, 0.6851, 0.6707, 0.2841, -0.5357, 0.4771, -0.6967, -0.5357, 0.4771, -0.6967, -0.5357, 0.4771, -0.6967, -0.5357, 0.4771, -0.6967, -0.9333, 0.3493, 0.08347, -0.9333, 0.3493, 0.08347, -0.9333, 0.3493, 0.08347, -0.9333, 0.3493, 0.08347])] * 3)])

# ---- objects
ob_cube_021 = bpy.data.objects.new('Cube.021', me_cube_051)

# ---- transforms, parenting, visibility, modifiers, constraints
ob_cube_021.location = (0.1221, -0.01255, 1.075)
ob_cube_021.rotation_euler = (-1.629e-07, 0.0, 0.0)
ob_cube_021.scale = (1.859, 1.2, 1.2)
ob_cube_021.color = (0.8, 0.8, 0.8, 1.0)

# ---- collection membership
col_collection.objects.link(ob_cube_021)

# ---- scene / render settings (as saved in the file)
scene.frame_start = 1; scene.frame_end = 250; scene.frame_set(1)
scene.render.engine = 'BLENDER_EEVEE_NEXT'
scene.cycles.sampling_pattern = 'TABULATED_SOBOL'
scene.cycles.use_light_tree = False
scene.view_settings.view_transform = 'Filmic'
bpy.context.view_layer.update()

# ---- added for rendering (the .blend has no active camera and no usable light): camera, sun
cam_auto = bpy.data.cameras.new('AutoCamera')
cam_auto.lens = 50.0
cam_auto.sensor_width = 36.0
cam_auto.clip_end = 1000.0
ob_auto_camera = bpy.data.objects.new('AutoCamera', cam_auto)
scene.collection.objects.link(ob_auto_camera)
ob_auto_camera.location = (4.43403, -5.2145, 4.51957)
ob_auto_camera.rotation_euler = (1.09748, -7.21219e-08, 0.694738)
scene.camera = ob_auto_camera
light_auto_sun = bpy.data.lights.new('AutoSun', 'SUN')
light_auto_sun.energy = 3.0
light_auto_sun.angle = 0.0523599
ob_auto_sun = bpy.data.objects.new('AutoSun', light_auto_sun)
scene.collection.objects.link(ob_auto_sun)
ob_auto_sun.rotation_euler = (0.872665, 0.174533, 0.523599)
bpy.context.view_layer.update()
